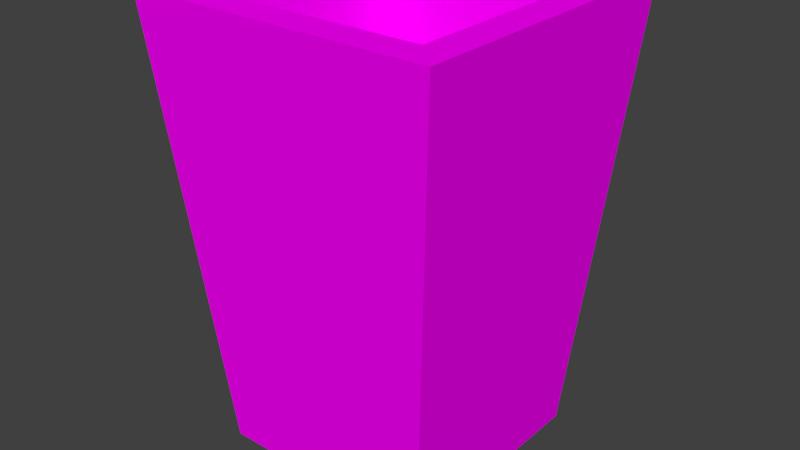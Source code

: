 # Source: trash.blend  (saved by Blender 2.79.0; exported with 4.5.12 LTS)
import bpy
from mathutils import Matrix  # noqa: F401  (used for matrix-valued properties, if any)

bpy.ops.wm.read_factory_settings(use_empty=True)
scene = bpy.context.scene
scene.name = 'Scene'

# ---- collections
col_collection_1 = bpy.data.collections.new('Collection 1'); scene.collection.children.link(col_collection_1)

# ---- images (referenced by path relative to the original .blend; pixels are not part of the script)
import os
ASSET_DIR = os.environ.get("B2B_ASSET_DIR", "")  # directory of the original .blend (textures are referenced by path, not embedded)
HERE = os.path.dirname(os.path.abspath(__file__))  # packed textures are extracted next to this script under _unpacked/

def load_image(name, relpath, width, height, colorspace="sRGB"):
    """Load a texture the original file referenced (path relative to the .blend, or extracted next to this script)."""
    p = next((c for c in (os.path.join(HERE, relpath), os.path.join(ASSET_DIR, relpath)) if relpath and os.path.exists(c)), "")
    if p:
        img = bpy.data.images.load(p, check_existing=True)
        img.name = name
    else:  # same state as the original file: an image datablock whose file is absent (Cycles renders it pink)
        img = bpy.data.images.new(name, width, height)
        img.source = "FILE"
        img.filepath = "//" + (relpath or name)
    img.colorspace_settings.name = colorspace
    return img
img_lowpolytexture_png = load_image('LowPolyTexture.png', 'LowPolyTexture.png', 1024, 1024, 'sRGB')

# ---- materials (node trees are filled in below, after node groups)
mat_main = bpy.data.materials.new('Main')
mat_main.alpha_threshold = 0.0
mat_main.roughness = 0.5

# ---- material node trees
mat_main.use_nodes = True; mat_main.node_tree.nodes.clear()
_N = mat_main.node_tree.nodes; _L = mat_main.node_tree.links
n0 = _N.new('ShaderNodeOutputMaterial'); n0.name = 'Material Output'; n0.location = (300, 300)
n1 = _N.new('ShaderNodeBsdfDiffuse'); n1.name = 'Diffuse BSDF'; n1.location = (10, 300)
n2 = _N.new('ShaderNodeTexImage'); n2.name = 'Image Texture'; n2.location = (-180, 300)
n2.width = 140
n2.image = img_lowpolytexture_png
_L.new(n1.outputs[0], n0.inputs[0])
_L.new(n2.outputs[0], n1.inputs[0])
n0.is_active_output = True

# ---- world
world_world = bpy.data.worlds.new('World'); scene.world = world_world
world_world.color = (0.05088, 0.05088, 0.05088)
world_world.use_sun_shadow = False
world_world.sun_shadow_jitter_overblur = 0.0
world_world.cycles.sampling_method = 'MANUAL'

# ---- meshes
me_cube = bpy.data.meshes.new('Cube')
me_cube.from_pydata([(-0.7357, -0.7357, -1.948), (-1.0, -1.0, 1.0), (-0.7357, 0.7357, -1.948), (-1.0, 1.0, 1.0), (0.7357, -0.7357, -1.948), (1.0, -1.0, 1.0), (0.7357, 0.7357, -1.948), (1.0, 1.0, 1.0), (-0.7879, -0.7879, 1.0), (-0.7879, 0.7879, 1.0), (0.7879, 0.7879, 1.0), (0.7879, -0.7879, 1.0), (-1.0, -1.0, 1.0), (-1.0, 1.0, 1.0), (1.0, 1.0, 1.0), (1.0, -1.0, 1.0), (-0.5797, -0.5797, -1.717), (-0.5797, 0.5797, -1.717), (0.5797, 0.5797, -1.717), (0.5797, -0.5797, -1.717)], [], [(0, 1, 3, 2), (2, 3, 7, 6), (6, 7, 5, 4), (4, 5, 1, 0), (2, 6, 4, 0), (3, 1, 12, 13), (11, 10, 18, 19), (1, 5, 15, 12), (7, 3, 13, 14), (5, 7, 14, 15), (8, 9, 13, 12), (9, 10, 14, 13), (10, 11, 15, 14), (11, 8, 12, 15), (18, 17, 16, 19), (9, 8, 16, 17), (8, 11, 19, 16), (10, 9, 17, 18)])
_uv = me_cube.uv_layers.new(name='UVMap')
_uv.uv.foreach_set('vector', [0.4075, 0.7687, 0.484, 0.7687, 0.484, 0.8452, 0.4075, 0.8452, 0.4075, 0.7687, 0.484, 0.7687, 0.484, 0.8452, 0.4075, 0.8452, 0.4075, 0.7687, 0.484, 0.7687, 0.484, 0.8452, 0.4075, 0.8452, 0.4075, 0.7687, 0.484, 0.7687, 0.484, 0.8452, 0.4075, 0.8452, 0.4075, 0.7687, 0.484, 0.7687, 0.484, 0.8452, 0.4075, 0.8452, 0.4075, 0.7687, 0.484, 0.7687, 0.484, 0.8452, 0.4075, 0.8452, 0.4075, 0.7687, 0.484, 0.7687, 0.484, 0.8452, 0.4075, 0.8452, 0.4075, 0.7687, 0.484, 0.7687, 0.484, 0.8452, 0.4075, 0.8452, 0.4075, 0.7687, 0.484, 0.7687, 0.484, 0.8452, 0.4075, 0.8452, 0.4075, 0.7687, 0.484, 0.7687, 0.484, 0.8452, 0.4075, 0.8452, 0.4075, 0.7687, 0.484, 0.7687, 0.484, 0.8452, 0.4075, 0.8452, 0.4075, 0.7687, 0.484, 0.7687, 0.484, 0.8452, 0.4075, 0.8452, 0.4075, 0.7687, 0.484, 0.7687, 0.484, 0.8452, 0.4075, 0.8452, 0.4075, 0.7687, 0.484, 0.7687, 0.484, 0.8452, 0.4075, 0.8452, 0.4075, 0.7687, 0.484, 0.7687, 0.484, 0.8452, 0.4075, 0.8452, 0.4075, 0.7687, 0.484, 0.7687, 0.484, 0.8452, 0.4075, 0.8452, 0.4075, 0.7687, 0.484, 0.7687, 0.484, 0.8452, 0.4075, 0.8452, 0.4075, 0.7687, 0.484, 0.7687, 0.484, 0.8452, 0.4075, 0.8452])
me_cube.materials.append(mat_main)
me_cube.use_remesh_preserve_volume = False
me_cube.use_remesh_preserve_attributes = False
me_cube.use_mirror_vertex_groups = False
me_cube.update()

# ---- objects
ob_cube = bpy.data.objects.new('Cube', me_cube)

# ---- transforms, parenting, visibility, modifiers, constraints
ob_cube.location = (0.0, 0.0, 0.0)
ob_cube.scale = (0.1804, 0.1804, 0.1804)
ob_cube.lineart.crease_threshold = 0.0

# ---- collection membership
col_collection_1.objects.link(ob_cube)

# ---- scene / render settings (as saved in the file)
scene.frame_start = 1; scene.frame_end = 250; scene.frame_set(1)
scene.render.engine = 'CYCLES'
scene.render.resolution_percentage = 50
scene.render.dither_intensity = 0.0
scene.cycles.use_denoising = False
scene.cycles.samples = 128
scene.cycles.sampling_pattern = 'TABULATED_SOBOL'
scene.cycles.use_adaptive_sampling = False
scene.cycles.use_light_tree = False
scene.cycles.blur_glossy = 0.0
scene.cycles.sample_clamp_indirect = 0.0
scene.view_settings.view_transform = 'Standard'
bpy.context.view_layer.update()

# ---- added for rendering (the .blend has no active camera and no usable light): camera, sun
cam_auto = bpy.data.cameras.new('AutoCamera')
cam_auto.lens = 50.0
cam_auto.sensor_width = 36.0
cam_auto.clip_end = 1000.0
ob_auto_camera = bpy.data.objects.new('AutoCamera', cam_auto)
scene.collection.objects.link(ob_auto_camera)
ob_auto_camera.location = (0.681935, -0.818322, 0.460043)
ob_auto_camera.rotation_euler = (1.09748, -7.21219e-08, 0.694738)
scene.camera = ob_auto_camera
light_auto_sun = bpy.data.lights.new('AutoSun', 'SUN')
light_auto_sun.energy = 3.0
light_auto_sun.angle = 0.0523599
ob_auto_sun = bpy.data.objects.new('AutoSun', light_auto_sun)
scene.collection.objects.link(ob_auto_sun)
ob_auto_sun.rotation_euler = (0.872665, 0.174533, 0.523599)
bpy.context.view_layer.update()
